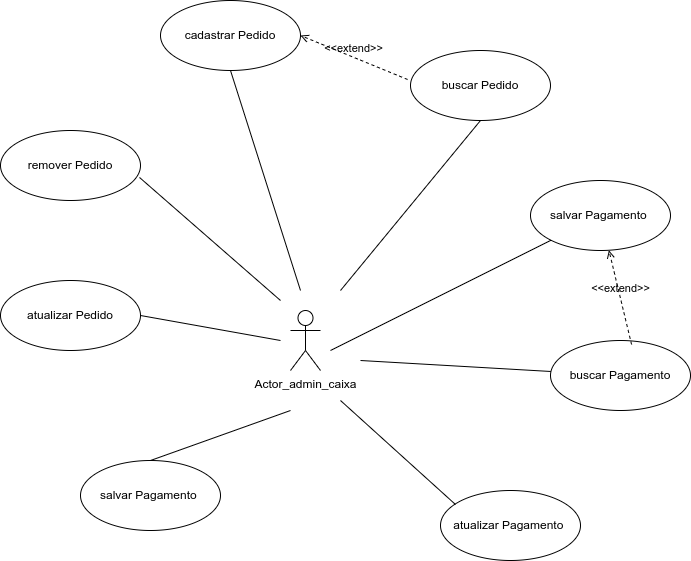

The diagram above was exported from draw.io. Its source (the exported page's mxGraphModel, read from the mxfile embedded in the PNG):
<mxGraphModel dx="847" dy="838" grid="1" gridSize="10" guides="1" tooltips="1" connect="1" arrows="1" fold="1" page="1" pageScale="1" pageWidth="827" pageHeight="1169" math="0" shadow="0">
  <root>
    <mxCell id="0" />
    <mxCell id="1" parent="0" />
    <mxCell id="WuWa3CecEOYwFF-reeP4-1" value="Actor_admin_caixa" style="shape=umlActor;html=1;verticalLabelPosition=bottom;verticalAlign=top;align=center;" parent="1" vertex="1">
      <mxGeometry x="1440" y="390" width="30" height="60" as="geometry" />
    </mxCell>
    <mxCell id="WuWa3CecEOYwFF-reeP4-2" value="cadastrar Pedido" style="ellipse;whiteSpace=wrap;html=1;" parent="1" vertex="1">
      <mxGeometry x="1310" y="80" width="140" height="70" as="geometry" />
    </mxCell>
    <mxCell id="WuWa3CecEOYwFF-reeP4-3" value="remover Pedido" style="ellipse;whiteSpace=wrap;html=1;" parent="1" vertex="1">
      <mxGeometry x="1150" y="210" width="140" height="70" as="geometry" />
    </mxCell>
    <mxCell id="WuWa3CecEOYwFF-reeP4-4" value="buscar&amp;nbsp;&lt;span style=&quot;color: rgba(0, 0, 0, 0); font-family: monospace; font-size: 0px; text-align: start; text-wrap: nowrap;&quot;&gt;%3CmxGraphModel%3E%3Croot%3E%3CmxCell%20id%3D%220%22%2F%3E%3CmxCell%20id%3D%221%22%20parent%3D%220%22%2F%3E%3CmxCell%20id%3D%222%22%20value%3D%22remover%20Pedido%22%20style%3D%22ellipse%3BwhiteSpace%3Dwrap%3Bhtml%3D1%3B%22%20vertex%3D%221%22%20parent%3D%221%22%3E%3CmxGeometry%20x%3D%221140%22%20y%3D%22280%22%20width%3D%22140%22%20height%3D%2270%22%20as%3D%22geometry%22%2F%3E%3C%2FmxCell%3E%3C%2Froot%3E%3C%2FmxGraphModel%3E&lt;/span&gt;&lt;span style=&quot;color: rgba(0, 0, 0, 0); font-family: monospace; font-size: 0px; text-align: start; text-wrap: nowrap;&quot;&gt;%3CmxGraphModel%3E%3Croot%3E%3CmxCell%20id%3D%220%22%2F%3E%3CmxCell%20id%3D%221%22%20parent%3D%220%22%2F%3E%3CmxCell%20id%3D%222%22%20value%3D%22remover%20Pedido%22%20style%3D%22ellipse%3BwhiteSpace%3Dwrap%3Bhtml%3D1%3B%22%20vertex%3D%221%22%20parent%3D%221%22%3E%3CmxGeometry%20x%3D%221140%22%20y%3D%22280%22%20width%3D%22140%22%20height%3D%2270%22%20as%3D%22geometry%22%2F%3E%3C%2FmxCell%3E%3C%2Froot%3E%3C%2FmxGraphModel%3E&lt;/span&gt;Pedido" style="ellipse;whiteSpace=wrap;html=1;" parent="1" vertex="1">
      <mxGeometry x="1560" y="130" width="140" height="70" as="geometry" />
    </mxCell>
    <mxCell id="WuWa3CecEOYwFF-reeP4-5" value="atualizar Pedido" style="ellipse;whiteSpace=wrap;html=1;" parent="1" vertex="1">
      <mxGeometry x="1150" y="360" width="140" height="70" as="geometry" />
    </mxCell>
    <mxCell id="WuWa3CecEOYwFF-reeP4-6" value="" style="endArrow=none;html=1;rounded=0;entryX=0.5;entryY=1;entryDx=0;entryDy=0;" parent="1" target="WuWa3CecEOYwFF-reeP4-2" edge="1">
      <mxGeometry width="50" height="50" relative="1" as="geometry">
        <mxPoint x="1450" y="370" as="sourcePoint" />
        <mxPoint x="1110" y="310" as="targetPoint" />
      </mxGeometry>
    </mxCell>
    <mxCell id="WuWa3CecEOYwFF-reeP4-7" value="" style="endArrow=none;html=1;rounded=0;entryX=0.993;entryY=0.671;entryDx=0;entryDy=0;entryPerimeter=0;" parent="1" target="WuWa3CecEOYwFF-reeP4-3" edge="1">
      <mxGeometry width="50" height="50" relative="1" as="geometry">
        <mxPoint x="1430" y="380" as="sourcePoint" />
        <mxPoint x="1390" y="160" as="targetPoint" />
      </mxGeometry>
    </mxCell>
    <mxCell id="WuWa3CecEOYwFF-reeP4-8" value="" style="endArrow=none;html=1;rounded=0;entryX=0.5;entryY=1;entryDx=0;entryDy=0;" parent="1" target="WuWa3CecEOYwFF-reeP4-4" edge="1">
      <mxGeometry width="50" height="50" relative="1" as="geometry">
        <mxPoint x="1490" y="370" as="sourcePoint" />
        <mxPoint x="1309" y="227" as="targetPoint" />
      </mxGeometry>
    </mxCell>
    <mxCell id="WuWa3CecEOYwFF-reeP4-9" value="" style="endArrow=none;html=1;rounded=0;entryX=1;entryY=0.5;entryDx=0;entryDy=0;" parent="1" target="WuWa3CecEOYwFF-reeP4-5" edge="1">
      <mxGeometry width="50" height="50" relative="1" as="geometry">
        <mxPoint x="1430" y="420" as="sourcePoint" />
        <mxPoint x="1280" y="325" as="targetPoint" />
      </mxGeometry>
    </mxCell>
    <mxCell id="WuWa3CecEOYwFF-reeP4-10" value="&amp;lt;&amp;lt;extend&amp;gt;&amp;gt;" style="html=1;verticalAlign=bottom;labelBackgroundColor=none;endArrow=open;endFill=0;dashed=1;rounded=0;exitX=-0.021;exitY=0.414;exitDx=0;exitDy=0;exitPerimeter=0;entryX=1;entryY=0.5;entryDx=0;entryDy=0;" parent="1" source="WuWa3CecEOYwFF-reeP4-4" target="WuWa3CecEOYwFF-reeP4-2" edge="1">
      <mxGeometry width="160" relative="1" as="geometry">
        <mxPoint x="1180" y="340" as="sourcePoint" />
        <mxPoint x="1340" y="340" as="targetPoint" />
      </mxGeometry>
    </mxCell>
    <mxCell id="WuWa3CecEOYwFF-reeP4-11" value="salvar Pagamento&amp;nbsp;&lt;span style=&quot;color: rgba(0, 0, 0, 0); font-family: monospace; font-size: 0px; text-align: start; text-wrap: nowrap;&quot;&gt;%3CmxGraphModel%3E%3Croot%3E%3CmxCell%20id%3D%220%22%2F%3E%3CmxCell%20id%3D%221%22%20parent%3D%220%22%2F%3E%3CmxCell%20id%3D%222%22%20value%3D%22remover%20Pedido%22%20style%3D%22ellipse%3BwhiteSpace%3Dwrap%3Bhtml%3D1%3B%22%20vertex%3D%221%22%20parent%3D%221%22%3E%3CmxGeometry%20x%3D%221140%22%20y%3D%22280%22%20width%3D%22140%22%20height%3D%2270%22%20as%3D%22geometry%22%2F%3E%3C%2FmxCell%3E%3C%2Froot%3E%3C%2FmxGraphModel%3E&lt;/span&gt;&lt;span style=&quot;color: rgba(0, 0, 0, 0); font-family: monospace; font-size: 0px; text-align: start; text-wrap: nowrap;&quot;&gt;%3CmxGraphModel%3E%3Croot%3E%3CmxCell%20id%3D%220%22%2F%3E%3CmxCell%20id%3D%221%22%20parent%3D%220%22%2F%3E%3CmxCell%20id%3D%222%22%20value%3D%22remover%20Pedido%22%20style%3D%22ellipse%3BwhiteSpace%3Dwrap%3Bhtml%3D1%3B%22%20vertex%3D%221%22%20parent%3D%221%22%3E%3CmxGeometry%20x%3D%221140%22%20y%3D%22280%22%20width%3D%22140%22%20height%3D%2270%22%20as%3D%22geometry%22%2F%3E%3C%2FmxCell%3E%3C%2Froot%3E%3C%2FmxGraphMod&lt;/span&gt;" style="ellipse;whiteSpace=wrap;html=1;" parent="1" vertex="1">
      <mxGeometry x="1680" y="260" width="140" height="70" as="geometry" />
    </mxCell>
    <mxCell id="WuWa3CecEOYwFF-reeP4-12" value="" style="endArrow=none;html=1;rounded=0;" parent="1" target="WuWa3CecEOYwFF-reeP4-11" edge="1">
      <mxGeometry width="50" height="50" relative="1" as="geometry">
        <mxPoint x="1480" y="430" as="sourcePoint" />
        <mxPoint x="1280" y="310" as="targetPoint" />
      </mxGeometry>
    </mxCell>
    <mxCell id="WuWa3CecEOYwFF-reeP4-13" value="salvar Pagamento&amp;nbsp;&lt;span style=&quot;color: rgba(0, 0, 0, 0); font-family: monospace; font-size: 0px; text-align: start; text-wrap: nowrap;&quot;&gt;%3CmxGraphModel%3E%3Croot%3E%3CmxCell%20id%3D%220%22%2F%3E%3CmxCell%20id%3D%221%22%20parent%3D%220%22%2F%3E%3CmxCell%20id%3D%222%22%20value%3D%22remover%20Pedido%22%20style%3D%22ellipse%3BwhiteSpace%3Dwrap%3Bhtml%3D1%3B%22%20vertex%3D%221%22%20parent%3D%221%22%3E%3CmxGeometry%20x%3D%221140%22%20y%3D%22280%22%20width%3D%22140%22%20height%3D%2270%22%20as%3D%22geometry%22%2F%3E%3C%2FmxCell%3E%3C%2Froot%3E%3C%2FmxGraphModel%3E&lt;/span&gt;&lt;span style=&quot;color: rgba(0, 0, 0, 0); font-family: monospace; font-size: 0px; text-align: start; text-wrap: nowrap;&quot;&gt;%3CmxGraphModel%3E%3Croot%3E%3CmxCell%20id%3D%220%22%2F%3E%3CmxCell%20id%3D%221%22%20parent%3D%220%22%2F%3E%3CmxCell%20id%3D%222%22%20value%3D%22remover%20Pedido%22%20style%3D%22ellipse%3BwhiteSpace%3Dwrap%3Bhtml%3D1%3B%22%20vertex%3D%221%22%20parent%3D%221%22%3E%3CmxGeometry%20x%3D%221140%22%20y%3D%22280%22%20width%3D%22140%22%20height%3D%2270%22%20as%3D%22geometry%22%2F%3E%3C%2FmxCell%3E%3C%2Froot%3E%3C%2FmxGraphMod&lt;/span&gt;" style="ellipse;whiteSpace=wrap;html=1;" parent="1" vertex="1">
      <mxGeometry x="1230" y="540" width="140" height="70" as="geometry" />
    </mxCell>
    <mxCell id="WuWa3CecEOYwFF-reeP4-14" value="atualizar Pagamento&amp;nbsp;&lt;span style=&quot;color: rgba(0, 0, 0, 0); font-family: monospace; font-size: 0px; text-align: start; text-wrap: nowrap;&quot;&gt;%3CmxGraphModel%3E%3Croot%3E%3CmxCell%20id%3D%220%22%2F%3E%3CmxCell%20id%3D%221%22%20parent%3D%220%22%2F%3E%3CmxCell%20id%3D%222%22%20value%3D%22remover%20Pedido%22%20style%3D%22ellipse%3BwhiteSpace%3Dwrap%3Bhtml%3D1%3B%22%20vertex%3D%221%22%20parent%3D%221%22%3E%3CmxGeometry%20x%3D%221140%22%20y%3D%22280%22%20width%3D%22140%22%20height%3D%2270%22%20as%3D%22geometry%22%2F%3E%3C%2FmxCell%3E%3C%2Froot%3E%3C%2FmxGraphModel%3E&lt;/span&gt;&lt;span style=&quot;color: rgba(0, 0, 0, 0); font-family: monospace; font-size: 0px; text-align: start; text-wrap: nowrap;&quot;&gt;%3CmxGraphModel%3E%3Croot%3E%3CmxCell%20id%3D%220%22%2F%3E%3CmxCell%20id%3D%221%22%20parent%3D%220%22%2F%3E%3CmxCell%20id%3D%222%22%20value%3D%22remover%20Pedido%22%20style%3D%22ellipse%3BwhiteSpace%3Dwrap%3Bhtml%3D1%3B%22%20vertex%3D%221%22%20parent%3D%221%22%3E%3CmxGeometry%20x%3D%221140%22%20y%3D%22280%22%20width%3D%22140%22%20height%3D%2270%22%20as%3D%22geometry%22%2F%3E%3C%2FmxCell%3E%3C%2Froot%3E%3C%2FmxGraphMod&lt;/span&gt;" style="ellipse;whiteSpace=wrap;html=1;" parent="1" vertex="1">
      <mxGeometry x="1590" y="570" width="140" height="70" as="geometry" />
    </mxCell>
    <mxCell id="WuWa3CecEOYwFF-reeP4-15" value="" style="endArrow=none;html=1;rounded=0;entryX=0.107;entryY=0.2;entryDx=0;entryDy=0;entryPerimeter=0;" parent="1" target="WuWa3CecEOYwFF-reeP4-14" edge="1">
      <mxGeometry width="50" height="50" relative="1" as="geometry">
        <mxPoint x="1490" y="480" as="sourcePoint" />
        <mxPoint x="1280" y="310" as="targetPoint" />
      </mxGeometry>
    </mxCell>
    <mxCell id="WuWa3CecEOYwFF-reeP4-16" value="" style="endArrow=none;html=1;rounded=0;" parent="1" target="WuWa3CecEOYwFF-reeP4-18" edge="1">
      <mxGeometry width="50" height="50" relative="1" as="geometry">
        <mxPoint x="1510" y="440" as="sourcePoint" />
        <mxPoint x="1700" y="435" as="targetPoint" />
      </mxGeometry>
    </mxCell>
    <mxCell id="WuWa3CecEOYwFF-reeP4-17" value="" style="endArrow=none;html=1;rounded=0;exitX=0.5;exitY=0;exitDx=0;exitDy=0;" parent="1" source="WuWa3CecEOYwFF-reeP4-13" edge="1">
      <mxGeometry width="50" height="50" relative="1" as="geometry">
        <mxPoint x="1230" y="360" as="sourcePoint" />
        <mxPoint x="1440" y="490" as="targetPoint" />
      </mxGeometry>
    </mxCell>
    <mxCell id="WuWa3CecEOYwFF-reeP4-18" value="buscar Pagamento" style="ellipse;whiteSpace=wrap;html=1;" parent="1" vertex="1">
      <mxGeometry x="1700" y="420" width="140" height="70" as="geometry" />
    </mxCell>
    <mxCell id="WuWa3CecEOYwFF-reeP4-19" value="&amp;lt;&amp;lt;extend&amp;gt;&amp;gt;" style="html=1;verticalAlign=bottom;labelBackgroundColor=none;endArrow=open;endFill=0;dashed=1;rounded=0;exitX=0.579;exitY=0.057;exitDx=0;exitDy=0;exitPerimeter=0;" parent="1" source="WuWa3CecEOYwFF-reeP4-18" target="WuWa3CecEOYwFF-reeP4-11" edge="1">
      <mxGeometry width="160" relative="1" as="geometry">
        <mxPoint x="1567" y="169" as="sourcePoint" />
        <mxPoint x="1460" y="125" as="targetPoint" />
      </mxGeometry>
    </mxCell>
  </root>
</mxGraphModel>